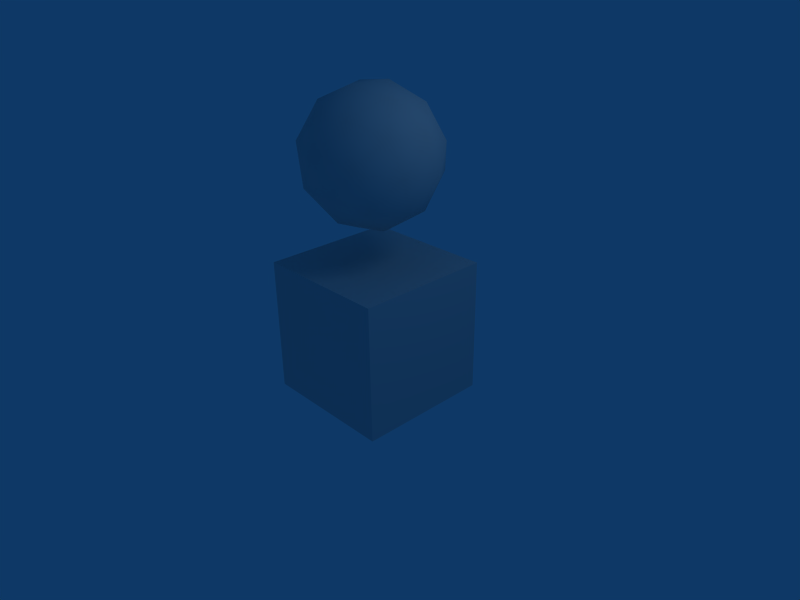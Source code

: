 # Source: cube_sphere.blend  (saved by Blender 2.45.0; exported with 4.5.12 LTS)
import bpy
from mathutils import Matrix  # noqa: F401  (used for matrix-valued properties, if any)

bpy.ops.wm.read_factory_settings(use_empty=True)
scene = bpy.context.scene
scene.name = 'Scene'

# ---- collections
col_collection_1 = bpy.data.collections.new('Collection 1'); scene.collection.children.link(col_collection_1)

# ---- materials (node trees are filled in below, after node groups)
mat_material = bpy.data.materials.new('Material')
mat_material.alpha_threshold = 0.0
mat_material.roughness = 0.5
mat_material.line_color = (0.0, 0.0, 0.0, 1.0)
mat_check = bpy.data.materials.new('check')
mat_check.alpha_threshold = 0.0
mat_check.roughness = 0.5
mat_check.line_color = (0.0, 0.0, 0.0, 1.0)

# ---- material node trees

# ---- world
world_world = bpy.data.worlds.new('World'); scene.world = world_world
world_world.color = (0.05656, 0.2208, 0.4)
world_world.use_sun_shadow = False
world_world.sun_shadow_jitter_overblur = 0.0
world_world.cycles.sampling_method = 'MANUAL'
world_world.cycles.sample_map_resolution = 256

# ---- cameras
cam_camera = bpy.data.cameras.new('Camera')
cam_camera.passepartout_alpha = 0.2
cam_camera.clip_end = 100.0
cam_camera.lens = 35.0
cam_camera.ortho_scale = 7.314
cam_camera.show_passepartout = False
cam_camera.show_safe_areas = True
cam_camera.dof.focus_distance = 0.0
cam_camera.dof.aperture_fstop = 128.0

# ---- lights
light_spot = bpy.data.lights.new('Spot', 'POINT')
light_spot.transmission_factor = 0.0
light_spot.cutoff_distance = 30.0
light_spot.energy = 100.0
light_spot.shadow_buffer_clip_start = 1.001
light_spot.shadow_soft_size = 1.0
light_spot.shadow_maximum_resolution = 0.006
light_spot.use_absolute_resolution = True
light_spot.cycles.use_multiple_importance_sampling = False

# ---- meshes
me_test_check_gp_png = bpy.data.meshes.new('test/check_gp.png')
me_test_check_gp_png.from_pydata([(0.08915, 2.249, 0.1246), (0.8127, 1.724, 0.6774), (-0.1872, 1.399, 0.6774), (-0.8053, 2.249, 0.6774), (-0.1872, 3.1, 0.6774), (0.8127, 2.775, 0.6774), (0.3655, 1.399, 1.572), (-0.6345, 1.724, 1.572), (-0.6345, 2.775, 1.572), (0.3655, 3.1, 1.572), (0.9836, 2.249, 1.572), (0.08915, 2.249, 2.125), (0.5145, 1.94, 0.2739), (-0.07331, 1.749, 0.2739), (0.352, 1.44, 0.5988), (0.5145, 2.558, 0.2739), (0.9398, 2.249, 0.5988), (-0.4366, 2.249, 0.2739), (-0.599, 1.749, 0.5988), (-0.07331, 2.749, 0.2739), (-0.599, 2.749, 0.5988), (0.352, 3.058, 0.5988), (1.04, 2.558, 1.125), (1.04, 1.94, 1.125), (0.6769, 1.44, 1.125), (0.08915, 1.249, 1.125), (-0.4986, 1.44, 1.125), (-0.8619, 1.94, 1.125), (-0.8619, 2.558, 1.125), (-0.4986, 3.058, 1.125), (0.08915, 3.249, 1.125), (0.6769, 3.058, 1.125), (0.7773, 1.749, 1.65), (-0.1737, 1.44, 1.65), (-0.7615, 2.249, 1.65), (-0.1737, 3.058, 1.65), (0.7773, 2.749, 1.65), (0.6149, 2.249, 1.975), (0.2516, 1.749, 1.975), (-0.3362, 1.94, 1.975), (-0.3362, 2.558, 1.975), (0.2516, 2.749, 1.975)], [], [(14, 12, 1), (12, 14, 13), (2, 13, 14), (13, 0, 12), (16, 1, 12), (12, 15, 16), (5, 16, 15), (12, 0, 15), (18, 13, 2), (13, 18, 17), (3, 17, 18), (17, 0, 13), (20, 17, 3), (17, 20, 19), (4, 19, 20), (19, 0, 17), (21, 19, 4), (19, 21, 15), (5, 15, 21), (15, 0, 19), (23, 1, 16), (16, 22, 23), (10, 23, 22), (22, 16, 5), (25, 2, 14), (14, 24, 25), (6, 25, 24), (24, 14, 1), (27, 3, 18), (18, 26, 27), (7, 27, 26), (26, 18, 2), (29, 4, 20), (20, 28, 29), (8, 29, 28), (28, 20, 3), (31, 5, 21), (21, 30, 31), (9, 31, 30), (30, 21, 4), (32, 23, 10), (23, 32, 24), (6, 24, 32), (24, 1, 23), (33, 25, 6), (25, 33, 26), (7, 26, 33), (26, 2, 25), (34, 27, 7), (27, 34, 28), (8, 28, 34), (28, 3, 27), (35, 29, 8), (29, 35, 30), (9, 30, 35), (30, 4, 29), (36, 31, 9), (31, 36, 22), (10, 22, 36), (22, 5, 31), (38, 6, 32), (32, 37, 38), (11, 38, 37), (37, 32, 10), (39, 7, 33), (33, 38, 39), (11, 39, 38), (38, 33, 6), (40, 8, 34), (34, 39, 40), (11, 40, 39), (39, 34, 7), (41, 9, 35), (35, 40, 41), (11, 41, 40), (40, 35, 8), (37, 10, 36), (36, 41, 37), (11, 37, 41), (41, 36, 9)])
me_test_check_gp_png.polygons.foreach_set('use_smooth', [True] * 80)
_uv = me_test_check_gp_png.uv_layers.new(name='UVTex')
_uv.uv.foreach_set('vector', [0.7285, 1.284, 0.8234, 1.438, 0.7073, 1.436, 0.8234, 1.438, 0.7285, 1.284, 0.9614, 1.342, 1.16, 1.273, 0.9614, 1.342, 0.7285, 1.284, 0.9614, 1.342, 0.9199, 1.535, 0.8234, 1.438, 0.7525, 2.27, 0.7073, 1.436, 0.8234, 1.438, 0.8234, 1.438, 0.8519, 2.328, 0.7525, 2.27, 0.7885, 2.521, 0.7525, 2.27, 0.8519, 2.328, 0.8234, 1.438, 0.9199, 1.535, 0.8519, 2.328, 1.116, 1.405, 0.9614, 1.342, 1.16, 1.273, 0.9614, 1.342, 1.116, 1.405, 1.017, 1.559, 0.1053, 1.642, 0.017, 1.559, 0.1161, 1.405, 1.017, 1.559, 0.9199, 1.535, 0.9614, 1.342, 0.0479, 2.467, 0.017, 1.559, 0.1053, 1.642, 1.017, 1.559, 1.048, 2.467, 0.9491, 2.403, 0.9804, 2.648, 0.9491, 2.403, 1.048, 2.467, 0.9491, 2.403, 0.9199, 1.535, 1.017, 1.559, 0.8771, 2.622, 0.9491, 2.403, 0.9804, 2.648, 0.9491, 2.403, 0.8771, 2.622, 0.8519, 2.328, 0.7885, 2.521, 0.8519, 2.328, 0.8771, 2.622, 0.8519, 2.328, 0.9199, 1.535, 0.9491, 2.403, 0.65, 2.252, 0.7073, 1.436, 0.7525, 2.27, 0.7525, 2.27, 0.6959, 2.528, 0.65, 2.252, 0.6053, 2.489, 0.65, 2.252, 0.6959, 2.528, 0.6959, 2.528, 0.7525, 2.27, 0.7885, 2.521, 0.434, 1.311, 1.16, 1.273, 0.7285, 1.284, 0.7285, 1.284, 0.5879, 1.407, 0.434, 1.311, 0.4804, 1.483, 0.434, 1.311, 0.5879, 1.407, 0.5879, 1.407, 0.7285, 1.284, 0.7073, 1.436, 0.1959, 1.603, 0.1053, 1.642, 0.1161, 1.405, 0.1161, 1.405, 0.2638, 1.386, 0.1959, 1.603, 0.2885, 1.61, 0.1959, 1.603, 0.2638, 1.386, 0.2638, 1.386, 0.1161, 1.405, 0.1599, 1.273, 1.088, 2.724, 0.9804, 2.648, 1.048, 2.467, 0.0479, 2.467, 0.15, 2.494, 0.08789, 2.724, 0.2073, 2.695, 0.08789, 2.724, 0.15, 2.494, 0.15, 2.494, 0.0479, 2.467, 0.1053, 1.642, 0.7638, 2.745, 0.7885, 2.521, 0.8771, 2.622, 0.8771, 2.622, 0.934, 2.82, 0.7638, 2.745, 0.6599, 2.858, 0.7638, 2.745, 0.934, 2.82, 0.934, 2.82, 0.8771, 2.622, 0.9804, 2.648, 0.5479, 2.279, 0.65, 2.252, 0.6053, 2.489, 0.65, 2.252, 0.5479, 2.279, 0.5879, 1.407, 0.4804, 1.483, 0.5879, 1.407, 0.5479, 2.279, 0.5879, 1.407, 0.7073, 1.436, 0.65, 2.252, 0.3771, 1.509, 0.434, 1.311, 0.4804, 1.483, 0.434, 1.311, 0.3771, 1.509, 0.2638, 1.386, 0.2885, 1.61, 0.2638, 1.386, 0.3771, 1.509, 0.2638, 1.386, 0.1599, 1.273, 0.434, 1.311, 0.2525, 2.475, 0.1959, 1.603, 0.2885, 1.61, 0.1959, 1.603, 0.2525, 2.475, 0.15, 2.494, 0.2073, 2.695, 0.15, 2.494, 0.2525, 2.475, 0.15, 2.494, 0.1053, 1.642, 0.1959, 1.603, 0.2285, 2.847, 0.08789, 2.724, 0.2073, 2.695, 1.088, 2.724, 1.229, 2.847, 0.934, 2.82, 0.6599, 2.858, 0.934, 2.82, 1.229, 2.847, 0.934, 2.82, 0.9804, 2.648, 1.088, 2.724, 0.6161, 2.726, 0.7638, 2.745, 0.6599, 2.858, 0.7638, 2.745, 0.6161, 2.726, 0.6959, 2.528, 0.6053, 2.489, 0.6959, 2.528, 0.6161, 2.726, 0.6959, 2.528, 0.7885, 2.521, 0.7638, 2.745, 0.4491, 2.342, 0.4804, 1.483, 0.5479, 2.279, 0.5479, 2.279, 0.517, 2.572, 0.4491, 2.342, 0.4199, 2.596, 0.4491, 2.342, 0.517, 2.572, 0.517, 2.572, 0.5479, 2.279, 0.6053, 2.489, 0.3519, 2.417, 0.2885, 1.61, 0.3771, 1.509, 0.3771, 1.509, 0.4491, 2.342, 0.3519, 2.417, 0.4199, 2.596, 0.3519, 2.417, 0.4491, 2.342, 0.4491, 2.342, 0.3771, 1.509, 0.4804, 1.483, 0.3234, 2.693, 0.2073, 2.695, 0.2525, 2.475, 0.2525, 2.475, 0.3519, 2.417, 0.3234, 2.693, 0.4199, 2.596, 0.3234, 2.693, 0.3519, 2.417, 0.3519, 2.417, 0.2525, 2.475, 0.2885, 1.61, 0.4614, 2.789, 0.6599, 2.858, 0.2285, 2.847, 0.2285, 2.847, 0.3234, 2.693, 0.4614, 2.789, 0.4199, 2.596, 0.4614, 2.789, 0.3234, 2.693, 0.3234, 2.693, 0.2285, 2.847, 0.2073, 2.695, 0.517, 2.572, 0.6053, 2.489, 0.6161, 2.726, 0.6161, 2.726, 0.4614, 2.789, 0.517, 2.572, 0.4199, 2.596, 0.517, 2.572, 0.4614, 2.789, 0.4614, 2.789, 0.6161, 2.726, 0.6599, 2.858])
me_test_check_gp_png.materials.append(mat_material)
me_test_check_gp_png.use_remesh_preserve_volume = False
me_test_check_gp_png.use_remesh_preserve_attributes = False
me_test_check_gp_png.use_mirror_vertex_groups = False
me_test_check_gp_png.update()
me_materials = bpy.data.meshes.new('materials')
me_materials.from_pydata([(1.0, 1.0, -1.0), (1.0, -1.0, -1.0), (-1.0, -1.0, -1.0), (-1.0, 1.0, -1.0), (1.0, 1.0, 1.0), (1.0, -1.0, 1.0), (-1.0, -1.0, 1.0), (-1.0, 1.0, 1.0)], [], [(0, 1, 2, 3), (4, 7, 6, 5), (0, 4, 5, 1), (1, 5, 6, 2), (2, 6, 7, 3), (4, 0, 3, 7)])
_uv = me_materials.uv_layers.new(name='UVTex')
_uv.uv.foreach_set('vector', [0.0, 1.0, 0.0, 0.0, 1.0, 0.0, 1.0, 1.0, 0.0, 1.0, 0.0, 0.0, 1.0, 0.0, 1.0, 1.0, 0.0, 1.0, 0.0, 0.0, 1.0, 0.0, 1.0, 1.0, 0.5108, 0.814, 0.5108, 1.814, -0.4892, 1.814, -0.4892, 0.814, 0.0, 1.0, 0.0, 0.0, 1.0, 0.0, 1.0, 1.0, 0.0, 1.0, 0.0, 0.0, 1.0, 0.0, 1.0, 1.0])
me_materials.materials.append(mat_check)
me_materials.use_remesh_preserve_volume = False
me_materials.use_remesh_preserve_attributes = False
me_materials.use_mirror_vertex_groups = False
me_materials.update()

# ---- objects
ob_sphere = bpy.data.objects.new('Sphere', me_test_check_gp_png)
ob_cube = bpy.data.objects.new('Cube', me_materials)
ob_lamp = bpy.data.objects.new('Lamp', light_spot)
ob_camera = bpy.data.objects.new('Camera', cam_camera)

# ---- transforms, parenting, visibility, modifiers, constraints
ob_sphere.location = (0.0, 0.0, 0.0)
ob_sphere.rotation_euler = (1.107, -0.03543, 1.085)
ob_sphere.lock_rotations_4d = False
ob_sphere.empty_display_type = 'ARROWS'
ob_sphere.color = (0.0, 0.0, 0.0, 1.0)
ob_sphere.lineart.crease_threshold = 0.0
ob_cube.location = (0.0, 0.0, 0.0)
ob_cube.lock_rotations_4d = False
ob_cube.empty_display_type = 'ARROWS'
ob_cube.color = (0.0, 0.0, 0.0, 1.0)
ob_cube.lineart.crease_threshold = 0.0
ob_lamp.location = (4.076, 1.005, 5.904)
ob_lamp.rotation_euler = (0.6503, 0.05522, 1.866)
ob_lamp.lock_rotations_4d = False
ob_lamp.empty_display_type = 'ARROWS'
ob_lamp.color = (0.0, 0.0, 0.0, 0.0)
ob_lamp.lineart.crease_threshold = 0.0
ob_camera.location = (7.481, -6.508, 5.344)
ob_camera.rotation_euler = (1.109, 0.01082, 0.8149)
ob_camera.lock_rotations_4d = False
ob_camera.empty_display_type = 'ARROWS'
ob_camera.color = (0.0, 0.0, 0.0, 0.0)
ob_camera.display_type = 'WIRE'
ob_camera.lineart.crease_threshold = 0.0

# ---- collection membership
col_collection_1.objects.link(ob_sphere)
col_collection_1.objects.link(ob_cube)
col_collection_1.objects.link(ob_lamp)
col_collection_1.objects.link(ob_camera)

# ---- scene / render settings (as saved in the file)
scene.camera = ob_camera
scene.frame_start = 1; scene.frame_end = 250; scene.frame_set(1)
scene.render.engine = 'BLENDER_EEVEE_NEXT'
scene.render.image_settings.file_format = 'JPEG'
scene.render.image_settings.color_mode = 'RGB'
scene.render.image_settings.compression = 90
scene.render.resolution_x = 800
scene.render.resolution_y = 600
scene.render.pixel_aspect_x = 100.0
scene.render.pixel_aspect_y = 100.0
scene.render.fps = 25
scene.render.dither_intensity = 0.0
scene.render.use_compositing = False
scene.render.use_sequencer = False
scene.render.bake_margin = 2
scene.render.bake_bias = 0.0
scene.render.use_stamp_time = False
scene.render.use_stamp_date = False
scene.render.use_stamp_frame = False
scene.render.use_stamp_camera = False
scene.render.use_stamp_scene = False
scene.render.use_stamp_filename = False
scene.render.use_stamp_render_time = False
scene.render.stamp_font_size = 0
scene.cycles.use_denoising = False
scene.cycles.samples = 10
scene.cycles.sampling_pattern = 'TABULATED_SOBOL'
scene.cycles.light_sampling_threshold = 0.0
scene.cycles.use_adaptive_sampling = False
scene.cycles.use_light_tree = False
scene.cycles.blur_glossy = 0.0
scene.cycles.volume_bounces = 1
scene.cycles.pixel_filter_type = 'GAUSSIAN'
scene.cycles.sample_clamp_indirect = 0.0
scene.view_settings.view_transform = 'Raw'
bpy.context.view_layer.update()
